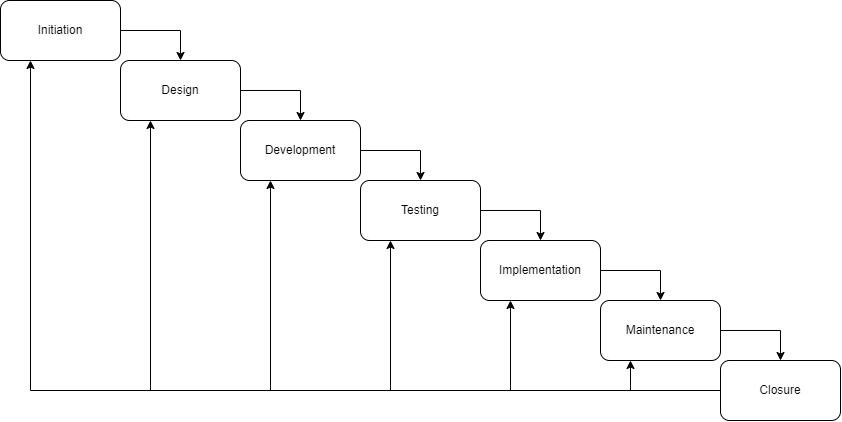

The diagram above was exported from draw.io. Its source (the exported page's mxGraphModel, read from the mxfile embedded in the PNG):
<mxGraphModel dx="1423" dy="819" grid="1" gridSize="10" guides="1" tooltips="1" connect="1" arrows="1" fold="1" page="1" pageScale="1" pageWidth="850" pageHeight="1100" math="0" shadow="0">
  <root>
    <mxCell id="0" />
    <mxCell id="1" parent="0" />
    <mxCell id="4rKGhyslHXOTjW8Ctm1a-1" value="Initiation" style="rounded=1;whiteSpace=wrap;html=1;" parent="1" vertex="1">
      <mxGeometry x="30" y="30" width="120" height="60" as="geometry" />
    </mxCell>
    <mxCell id="mIl_Ff2pvtzKgQQBnvtV-7" style="edgeStyle=orthogonalEdgeStyle;rounded=0;orthogonalLoop=1;jettySize=auto;html=1;exitX=1;exitY=0.5;exitDx=0;exitDy=0;entryX=0.5;entryY=0;entryDx=0;entryDy=0;" edge="1" parent="1" source="4rKGhyslHXOTjW8Ctm1a-2" target="4rKGhyslHXOTjW8Ctm1a-3">
      <mxGeometry relative="1" as="geometry" />
    </mxCell>
    <mxCell id="4rKGhyslHXOTjW8Ctm1a-2" value="Design" style="rounded=1;whiteSpace=wrap;html=1;" parent="1" vertex="1">
      <mxGeometry x="150" y="90" width="120" height="60" as="geometry" />
    </mxCell>
    <mxCell id="mIl_Ff2pvtzKgQQBnvtV-8" style="edgeStyle=orthogonalEdgeStyle;rounded=0;orthogonalLoop=1;jettySize=auto;html=1;exitX=1;exitY=0.5;exitDx=0;exitDy=0;entryX=0.5;entryY=0;entryDx=0;entryDy=0;" edge="1" parent="1" source="4rKGhyslHXOTjW8Ctm1a-3" target="4rKGhyslHXOTjW8Ctm1a-4">
      <mxGeometry relative="1" as="geometry" />
    </mxCell>
    <mxCell id="4rKGhyslHXOTjW8Ctm1a-3" value="Development" style="rounded=1;whiteSpace=wrap;html=1;" parent="1" vertex="1">
      <mxGeometry x="270" y="150" width="120" height="60" as="geometry" />
    </mxCell>
    <mxCell id="mIl_Ff2pvtzKgQQBnvtV-9" style="edgeStyle=orthogonalEdgeStyle;rounded=0;orthogonalLoop=1;jettySize=auto;html=1;exitX=1;exitY=0.5;exitDx=0;exitDy=0;entryX=0.5;entryY=0;entryDx=0;entryDy=0;" edge="1" parent="1" source="4rKGhyslHXOTjW8Ctm1a-4" target="4rKGhyslHXOTjW8Ctm1a-5">
      <mxGeometry relative="1" as="geometry" />
    </mxCell>
    <mxCell id="4rKGhyslHXOTjW8Ctm1a-4" value="Testing" style="rounded=1;whiteSpace=wrap;html=1;" parent="1" vertex="1">
      <mxGeometry x="390" y="210" width="120" height="60" as="geometry" />
    </mxCell>
    <mxCell id="mIl_Ff2pvtzKgQQBnvtV-10" style="edgeStyle=orthogonalEdgeStyle;rounded=0;orthogonalLoop=1;jettySize=auto;html=1;exitX=1;exitY=0.5;exitDx=0;exitDy=0;entryX=0.5;entryY=0;entryDx=0;entryDy=0;" edge="1" parent="1" source="4rKGhyslHXOTjW8Ctm1a-5" target="4rKGhyslHXOTjW8Ctm1a-6">
      <mxGeometry relative="1" as="geometry" />
    </mxCell>
    <mxCell id="4rKGhyslHXOTjW8Ctm1a-5" value="Implementation" style="rounded=1;whiteSpace=wrap;html=1;" parent="1" vertex="1">
      <mxGeometry x="510" y="270" width="120" height="60" as="geometry" />
    </mxCell>
    <mxCell id="mIl_Ff2pvtzKgQQBnvtV-11" style="edgeStyle=orthogonalEdgeStyle;rounded=0;orthogonalLoop=1;jettySize=auto;html=1;exitX=1;exitY=0.5;exitDx=0;exitDy=0;entryX=0.5;entryY=0;entryDx=0;entryDy=0;" edge="1" parent="1" source="4rKGhyslHXOTjW8Ctm1a-6" target="4rKGhyslHXOTjW8Ctm1a-7">
      <mxGeometry relative="1" as="geometry" />
    </mxCell>
    <mxCell id="4rKGhyslHXOTjW8Ctm1a-6" value="Maintenance" style="rounded=1;whiteSpace=wrap;html=1;" parent="1" vertex="1">
      <mxGeometry x="630" y="330" width="120" height="60" as="geometry" />
    </mxCell>
    <mxCell id="mIl_Ff2pvtzKgQQBnvtV-2" style="edgeStyle=orthogonalEdgeStyle;rounded=0;orthogonalLoop=1;jettySize=auto;html=1;exitX=0;exitY=0.5;exitDx=0;exitDy=0;entryX=0.25;entryY=1;entryDx=0;entryDy=0;" edge="1" parent="1" source="4rKGhyslHXOTjW8Ctm1a-7" target="4rKGhyslHXOTjW8Ctm1a-6">
      <mxGeometry relative="1" as="geometry" />
    </mxCell>
    <mxCell id="mIl_Ff2pvtzKgQQBnvtV-3" style="edgeStyle=orthogonalEdgeStyle;rounded=0;orthogonalLoop=1;jettySize=auto;html=1;exitX=0;exitY=0.5;exitDx=0;exitDy=0;entryX=0.25;entryY=1;entryDx=0;entryDy=0;" edge="1" parent="1" source="4rKGhyslHXOTjW8Ctm1a-7" target="4rKGhyslHXOTjW8Ctm1a-5">
      <mxGeometry relative="1" as="geometry" />
    </mxCell>
    <mxCell id="mIl_Ff2pvtzKgQQBnvtV-4" style="edgeStyle=orthogonalEdgeStyle;rounded=0;orthogonalLoop=1;jettySize=auto;html=1;exitX=0;exitY=0.5;exitDx=0;exitDy=0;entryX=0.25;entryY=1;entryDx=0;entryDy=0;" edge="1" parent="1" source="4rKGhyslHXOTjW8Ctm1a-7" target="4rKGhyslHXOTjW8Ctm1a-4">
      <mxGeometry relative="1" as="geometry" />
    </mxCell>
    <mxCell id="mIl_Ff2pvtzKgQQBnvtV-5" style="edgeStyle=orthogonalEdgeStyle;rounded=0;orthogonalLoop=1;jettySize=auto;html=1;exitX=0;exitY=0.5;exitDx=0;exitDy=0;entryX=0.25;entryY=1;entryDx=0;entryDy=0;" edge="1" parent="1" source="4rKGhyslHXOTjW8Ctm1a-7" target="4rKGhyslHXOTjW8Ctm1a-3">
      <mxGeometry relative="1" as="geometry" />
    </mxCell>
    <mxCell id="mIl_Ff2pvtzKgQQBnvtV-6" style="edgeStyle=orthogonalEdgeStyle;rounded=0;orthogonalLoop=1;jettySize=auto;html=1;exitX=0;exitY=0.5;exitDx=0;exitDy=0;entryX=0.25;entryY=1;entryDx=0;entryDy=0;" edge="1" parent="1" source="4rKGhyslHXOTjW8Ctm1a-7" target="4rKGhyslHXOTjW8Ctm1a-2">
      <mxGeometry relative="1" as="geometry" />
    </mxCell>
    <mxCell id="4rKGhyslHXOTjW8Ctm1a-7" value="Closure" style="rounded=1;whiteSpace=wrap;html=1;" parent="1" vertex="1">
      <mxGeometry x="750" y="390" width="120" height="60" as="geometry" />
    </mxCell>
    <mxCell id="4rKGhyslHXOTjW8Ctm1a-10" value="" style="endArrow=classic;html=1;rounded=0;exitX=1;exitY=0.5;exitDx=0;exitDy=0;entryX=0.5;entryY=0;entryDx=0;entryDy=0;" parent="1" source="4rKGhyslHXOTjW8Ctm1a-1" target="4rKGhyslHXOTjW8Ctm1a-2" edge="1">
      <mxGeometry width="50" height="50" relative="1" as="geometry">
        <mxPoint x="130" y="80" as="sourcePoint" />
        <mxPoint x="300" y="60" as="targetPoint" />
        <Array as="points">
          <mxPoint x="210" y="60" />
        </Array>
      </mxGeometry>
    </mxCell>
    <mxCell id="mIl_Ff2pvtzKgQQBnvtV-1" value="" style="endArrow=classic;html=1;rounded=0;exitX=0;exitY=0.5;exitDx=0;exitDy=0;entryX=0.25;entryY=1;entryDx=0;entryDy=0;" edge="1" parent="1" source="4rKGhyslHXOTjW8Ctm1a-7" target="4rKGhyslHXOTjW8Ctm1a-1">
      <mxGeometry width="50" height="50" relative="1" as="geometry">
        <mxPoint x="560" y="440" as="sourcePoint" />
        <mxPoint x="622" y="464" as="targetPoint" />
        <Array as="points">
          <mxPoint x="60" y="420" />
        </Array>
      </mxGeometry>
    </mxCell>
  </root>
</mxGraphModel>